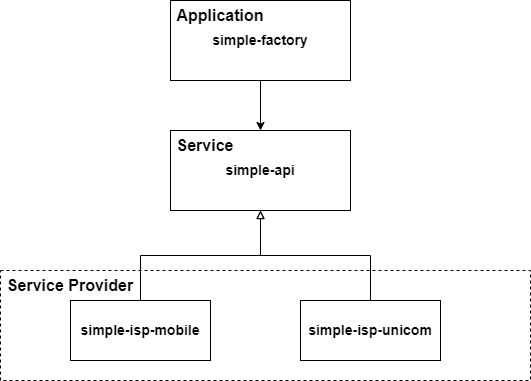

The diagram above was exported from draw.io. Its source (the exported page's mxGraphModel, read from the mxfile embedded in the PNG):
<mxGraphModel dx="1036" dy="614" grid="1" gridSize="10" guides="1" tooltips="1" connect="1" arrows="1" fold="1" page="1" pageScale="1" pageWidth="827" pageHeight="1169" math="0" shadow="0">
  <root>
    <mxCell id="0" />
    <mxCell id="1" parent="0" />
    <mxCell id="KBX_s4Ni07gE_A-6iqp6-10" value="" style="rounded=0;whiteSpace=wrap;html=1;fontSize=14;dashed=1;" parent="1" vertex="1">
      <mxGeometry x="2" y="272" width="530" height="110" as="geometry" />
    </mxCell>
    <mxCell id="KBX_s4Ni07gE_A-6iqp6-3" style="edgeStyle=orthogonalEdgeStyle;rounded=0;orthogonalLoop=1;jettySize=auto;html=1;exitX=0.5;exitY=1;exitDx=0;exitDy=0;entryX=0.5;entryY=0;entryDx=0;entryDy=0;fontSize=14;" parent="1" source="KBX_s4Ni07gE_A-6iqp6-1" target="KBX_s4Ni07gE_A-6iqp6-2" edge="1">
      <mxGeometry relative="1" as="geometry" />
    </mxCell>
    <mxCell id="KBX_s4Ni07gE_A-6iqp6-1" value="simple-factory" style="rounded=0;whiteSpace=wrap;html=1;fontStyle=1;fontSize=14;" parent="1" vertex="1">
      <mxGeometry x="172" y="2" width="180" height="80" as="geometry" />
    </mxCell>
    <mxCell id="KBX_s4Ni07gE_A-6iqp6-2" value="simple-api" style="rounded=0;whiteSpace=wrap;html=1;fontStyle=1;fontSize=14;labelBackgroundColor=default;" parent="1" vertex="1">
      <mxGeometry x="172" y="132" width="180" height="80" as="geometry" />
    </mxCell>
    <mxCell id="KBX_s4Ni07gE_A-6iqp6-8" style="edgeStyle=orthogonalEdgeStyle;rounded=0;orthogonalLoop=1;jettySize=auto;html=1;exitX=0.5;exitY=0;exitDx=0;exitDy=0;fontSize=14;endArrow=block;endFill=0;entryX=0.5;entryY=1;entryDx=0;entryDy=0;" parent="1" source="KBX_s4Ni07gE_A-6iqp6-4" target="KBX_s4Ni07gE_A-6iqp6-2" edge="1">
      <mxGeometry relative="1" as="geometry">
        <mxPoint x="262" y="222" as="targetPoint" />
      </mxGeometry>
    </mxCell>
    <mxCell id="KBX_s4Ni07gE_A-6iqp6-4" value="simple-isp-mobile" style="rounded=0;whiteSpace=wrap;html=1;fontStyle=1;fontSize=14;" parent="1" vertex="1">
      <mxGeometry x="72" y="302" width="140" height="60" as="geometry" />
    </mxCell>
    <mxCell id="KBX_s4Ni07gE_A-6iqp6-9" style="edgeStyle=orthogonalEdgeStyle;rounded=0;orthogonalLoop=1;jettySize=auto;html=1;exitX=0.5;exitY=0;exitDx=0;exitDy=0;fontSize=14;endArrow=block;endFill=0;entryX=0.5;entryY=1;entryDx=0;entryDy=0;" parent="1" source="KBX_s4Ni07gE_A-6iqp6-5" target="KBX_s4Ni07gE_A-6iqp6-2" edge="1">
      <mxGeometry relative="1" as="geometry">
        <mxPoint x="252" y="222" as="targetPoint" />
      </mxGeometry>
    </mxCell>
    <mxCell id="KBX_s4Ni07gE_A-6iqp6-5" value="simple-isp-unicom" style="rounded=0;whiteSpace=wrap;html=1;fontStyle=1;fontSize=14;" parent="1" vertex="1">
      <mxGeometry x="302" y="302" width="140" height="60" as="geometry" />
    </mxCell>
    <mxCell id="KBX_s4Ni07gE_A-6iqp6-11" value="Service Provider" style="text;html=1;strokeColor=none;fillColor=none;align=center;verticalAlign=middle;whiteSpace=wrap;rounded=0;fontSize=16;fontStyle=1" parent="1" vertex="1">
      <mxGeometry x="2" y="272" width="140" height="30" as="geometry" />
    </mxCell>
    <mxCell id="KBX_s4Ni07gE_A-6iqp6-12" value="Service" style="text;html=1;strokeColor=none;fillColor=none;align=center;verticalAlign=middle;whiteSpace=wrap;rounded=0;fontSize=16;fontStyle=1" parent="1" vertex="1">
      <mxGeometry x="172" y="132" width="70" height="30" as="geometry" />
    </mxCell>
    <mxCell id="KBX_s4Ni07gE_A-6iqp6-15" value="Application" style="text;html=1;strokeColor=none;fillColor=none;align=center;verticalAlign=middle;whiteSpace=wrap;rounded=0;fontSize=16;fontStyle=1" parent="1" vertex="1">
      <mxGeometry x="172" y="2" width="100" height="30" as="geometry" />
    </mxCell>
  </root>
</mxGraphModel>